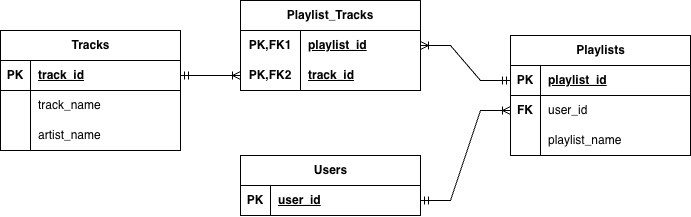

The diagram above was exported from draw.io. Its source (the exported page's mxGraphModel, read from the mxfile embedded in the PNG):
<mxGraphModel dx="1465" dy="684" grid="1" gridSize="10" guides="1" tooltips="1" connect="1" arrows="1" fold="1" page="1" pageScale="1" pageWidth="850" pageHeight="1100" math="0" shadow="0">
  <root>
    <mxCell id="0" />
    <mxCell id="1" parent="0" />
    <mxCell id="oRFMl0iGvl2vsMaTgNtX-97" parent="1" style="shape=table;startSize=30;container=1;collapsible=1;childLayout=tableLayout;fixedRows=1;rowLines=0;fontStyle=1;align=center;resizeLast=1;html=1;whiteSpace=wrap;" value="Playlist_Tracks" vertex="1">
      <mxGeometry height="90" width="180" x="320" y="60" as="geometry" />
    </mxCell>
    <mxCell id="oRFMl0iGvl2vsMaTgNtX-98" parent="oRFMl0iGvl2vsMaTgNtX-97" style="shape=tableRow;horizontal=0;startSize=0;swimlaneHead=0;swimlaneBody=0;fillColor=none;collapsible=0;dropTarget=0;points=[[0,0.5],[1,0.5]];portConstraint=eastwest;top=0;left=0;right=0;bottom=0;html=1;" value="" vertex="1">
      <mxGeometry height="30" width="180" y="30" as="geometry" />
    </mxCell>
    <mxCell id="oRFMl0iGvl2vsMaTgNtX-99" parent="oRFMl0iGvl2vsMaTgNtX-98" style="shape=partialRectangle;connectable=0;fillColor=none;top=0;left=0;bottom=0;right=0;fontStyle=1;overflow=hidden;html=1;whiteSpace=wrap;" value="PK,FK1" vertex="1">
      <mxGeometry height="30" width="60" as="geometry">
        <mxRectangle height="30" width="60" as="alternateBounds" />
      </mxGeometry>
    </mxCell>
    <mxCell id="oRFMl0iGvl2vsMaTgNtX-100" parent="oRFMl0iGvl2vsMaTgNtX-98" style="shape=partialRectangle;connectable=0;fillColor=none;top=0;left=0;bottom=0;right=0;align=left;spacingLeft=6;fontStyle=5;overflow=hidden;html=1;whiteSpace=wrap;" value="playlist_id" vertex="1">
      <mxGeometry height="30" width="120" x="60" as="geometry">
        <mxRectangle height="30" width="120" as="alternateBounds" />
      </mxGeometry>
    </mxCell>
    <mxCell id="oRFMl0iGvl2vsMaTgNtX-101" parent="oRFMl0iGvl2vsMaTgNtX-97" style="shape=tableRow;horizontal=0;startSize=0;swimlaneHead=0;swimlaneBody=0;fillColor=none;collapsible=0;dropTarget=0;points=[[0,0.5],[1,0.5]];portConstraint=eastwest;top=0;left=0;right=0;bottom=1;html=1;" value="" vertex="1">
      <mxGeometry height="30" width="180" y="60" as="geometry" />
    </mxCell>
    <mxCell id="oRFMl0iGvl2vsMaTgNtX-102" parent="oRFMl0iGvl2vsMaTgNtX-101" style="shape=partialRectangle;connectable=0;fillColor=none;top=0;left=0;bottom=0;right=0;fontStyle=1;overflow=hidden;html=1;whiteSpace=wrap;" value="PK,FK2" vertex="1">
      <mxGeometry height="30" width="60" as="geometry">
        <mxRectangle height="30" width="60" as="alternateBounds" />
      </mxGeometry>
    </mxCell>
    <mxCell id="oRFMl0iGvl2vsMaTgNtX-103" parent="oRFMl0iGvl2vsMaTgNtX-101" style="shape=partialRectangle;connectable=0;fillColor=none;top=0;left=0;bottom=0;right=0;align=left;spacingLeft=6;fontStyle=5;overflow=hidden;html=1;whiteSpace=wrap;" value="track_id" vertex="1">
      <mxGeometry height="30" width="120" x="60" as="geometry">
        <mxRectangle height="30" width="120" as="alternateBounds" />
      </mxGeometry>
    </mxCell>
    <mxCell id="oRFMl0iGvl2vsMaTgNtX-113" parent="1" style="shape=tableRow;horizontal=0;startSize=0;swimlaneHead=0;swimlaneBody=0;fillColor=none;collapsible=0;dropTarget=0;points=[[0,0.5],[1,0.5]];portConstraint=eastwest;top=0;left=0;right=0;bottom=0;" value="" vertex="1">
      <mxGeometry height="30" width="180" x="80" y="140" as="geometry" />
    </mxCell>
    <mxCell id="oRFMl0iGvl2vsMaTgNtX-114" parent="oRFMl0iGvl2vsMaTgNtX-113" style="shape=partialRectangle;connectable=0;fillColor=none;top=0;left=0;bottom=0;right=0;editable=1;overflow=hidden;whiteSpace=wrap;html=1;" value="" vertex="1">
      <mxGeometry height="30" width="30" as="geometry">
        <mxRectangle height="30" width="30" as="alternateBounds" />
      </mxGeometry>
    </mxCell>
    <mxCell id="oRFMl0iGvl2vsMaTgNtX-119" parent="1" style="shape=table;startSize=30;container=1;collapsible=1;childLayout=tableLayout;fixedRows=1;rowLines=0;fontStyle=1;align=center;resizeLast=1;html=1;" value="Users" vertex="1">
      <mxGeometry height="60" width="180" x="320" y="215" as="geometry" />
    </mxCell>
    <mxCell id="oRFMl0iGvl2vsMaTgNtX-120" parent="oRFMl0iGvl2vsMaTgNtX-119" style="shape=tableRow;horizontal=0;startSize=0;swimlaneHead=0;swimlaneBody=0;fillColor=none;collapsible=0;dropTarget=0;points=[[0,0.5],[1,0.5]];portConstraint=eastwest;top=0;left=0;right=0;bottom=1;" value="" vertex="1">
      <mxGeometry height="30" width="180" y="30" as="geometry" />
    </mxCell>
    <mxCell id="oRFMl0iGvl2vsMaTgNtX-121" parent="oRFMl0iGvl2vsMaTgNtX-120" style="shape=partialRectangle;connectable=0;fillColor=none;top=0;left=0;bottom=0;right=0;fontStyle=1;overflow=hidden;whiteSpace=wrap;html=1;" value="PK" vertex="1">
      <mxGeometry height="30" width="30" as="geometry">
        <mxRectangle height="30" width="30" as="alternateBounds" />
      </mxGeometry>
    </mxCell>
    <mxCell id="oRFMl0iGvl2vsMaTgNtX-122" parent="oRFMl0iGvl2vsMaTgNtX-120" style="shape=partialRectangle;connectable=0;fillColor=none;top=0;left=0;bottom=0;right=0;align=left;spacingLeft=6;fontStyle=5;overflow=hidden;whiteSpace=wrap;html=1;" value="user_id" vertex="1">
      <mxGeometry height="30" width="150" x="30" as="geometry">
        <mxRectangle height="30" width="150" as="alternateBounds" />
      </mxGeometry>
    </mxCell>
    <mxCell id="oRFMl0iGvl2vsMaTgNtX-58" parent="1" style="shape=table;startSize=30;container=1;collapsible=1;childLayout=tableLayout;fixedRows=1;rowLines=0;fontStyle=1;align=center;resizeLast=1;html=1;" value="Tracks" vertex="1">
      <mxGeometry height="120" width="180" x="80" y="90" as="geometry" />
    </mxCell>
    <mxCell id="oRFMl0iGvl2vsMaTgNtX-59" parent="oRFMl0iGvl2vsMaTgNtX-58" style="shape=tableRow;horizontal=0;startSize=0;swimlaneHead=0;swimlaneBody=0;fillColor=none;collapsible=0;dropTarget=0;points=[[0,0.5],[1,0.5]];portConstraint=eastwest;top=0;left=0;right=0;bottom=1;" value="" vertex="1">
      <mxGeometry height="30" width="180" y="30" as="geometry" />
    </mxCell>
    <mxCell id="oRFMl0iGvl2vsMaTgNtX-60" parent="oRFMl0iGvl2vsMaTgNtX-59" style="shape=partialRectangle;connectable=0;fillColor=none;top=0;left=0;bottom=0;right=0;fontStyle=1;overflow=hidden;whiteSpace=wrap;html=1;" value="PK" vertex="1">
      <mxGeometry height="30" width="30" as="geometry">
        <mxRectangle height="30" width="30" as="alternateBounds" />
      </mxGeometry>
    </mxCell>
    <mxCell id="oRFMl0iGvl2vsMaTgNtX-61" parent="oRFMl0iGvl2vsMaTgNtX-59" style="shape=partialRectangle;connectable=0;fillColor=none;top=0;left=0;bottom=0;right=0;align=left;spacingLeft=6;fontStyle=5;overflow=hidden;whiteSpace=wrap;html=1;" value="track_id" vertex="1">
      <mxGeometry height="30" width="150" x="30" as="geometry">
        <mxRectangle height="30" width="150" as="alternateBounds" />
      </mxGeometry>
    </mxCell>
    <mxCell id="oRFMl0iGvl2vsMaTgNtX-62" parent="oRFMl0iGvl2vsMaTgNtX-58" style="shape=tableRow;horizontal=0;startSize=0;swimlaneHead=0;swimlaneBody=0;fillColor=none;collapsible=0;dropTarget=0;points=[[0,0.5],[1,0.5]];portConstraint=eastwest;top=0;left=0;right=0;bottom=0;" value="" vertex="1">
      <mxGeometry height="30" width="180" y="60" as="geometry" />
    </mxCell>
    <mxCell id="oRFMl0iGvl2vsMaTgNtX-63" parent="oRFMl0iGvl2vsMaTgNtX-62" style="shape=partialRectangle;connectable=0;fillColor=none;top=0;left=0;bottom=0;right=0;editable=1;overflow=hidden;whiteSpace=wrap;html=1;" value="" vertex="1">
      <mxGeometry height="30" width="30" as="geometry">
        <mxRectangle height="30" width="30" as="alternateBounds" />
      </mxGeometry>
    </mxCell>
    <mxCell id="oRFMl0iGvl2vsMaTgNtX-64" parent="oRFMl0iGvl2vsMaTgNtX-62" style="shape=partialRectangle;connectable=0;fillColor=none;top=0;left=0;bottom=0;right=0;align=left;spacingLeft=6;overflow=hidden;whiteSpace=wrap;html=1;" value="track_name" vertex="1">
      <mxGeometry height="30" width="150" x="30" as="geometry">
        <mxRectangle height="30" width="150" as="alternateBounds" />
      </mxGeometry>
    </mxCell>
    <mxCell id="oRFMl0iGvl2vsMaTgNtX-65" parent="oRFMl0iGvl2vsMaTgNtX-58" style="shape=tableRow;horizontal=0;startSize=0;swimlaneHead=0;swimlaneBody=0;fillColor=none;collapsible=0;dropTarget=0;points=[[0,0.5],[1,0.5]];portConstraint=eastwest;top=0;left=0;right=0;bottom=0;" value="" vertex="1">
      <mxGeometry height="30" width="180" y="90" as="geometry" />
    </mxCell>
    <mxCell id="oRFMl0iGvl2vsMaTgNtX-66" parent="oRFMl0iGvl2vsMaTgNtX-65" style="shape=partialRectangle;connectable=0;fillColor=none;top=0;left=0;bottom=0;right=0;editable=1;overflow=hidden;whiteSpace=wrap;html=1;" value="" vertex="1">
      <mxGeometry height="30" width="30" as="geometry">
        <mxRectangle height="30" width="30" as="alternateBounds" />
      </mxGeometry>
    </mxCell>
    <mxCell id="oRFMl0iGvl2vsMaTgNtX-67" parent="oRFMl0iGvl2vsMaTgNtX-65" style="shape=partialRectangle;connectable=0;fillColor=none;top=0;left=0;bottom=0;right=0;align=left;spacingLeft=6;overflow=hidden;whiteSpace=wrap;html=1;" value="artist_name" vertex="1">
      <mxGeometry height="30" width="150" x="30" as="geometry">
        <mxRectangle height="30" width="150" as="alternateBounds" />
      </mxGeometry>
    </mxCell>
    <mxCell id="oRFMl0iGvl2vsMaTgNtX-71" parent="1" style="shape=table;startSize=30;container=1;collapsible=1;childLayout=tableLayout;fixedRows=1;rowLines=0;fontStyle=1;align=center;resizeLast=1;html=1;" value="Playlists" vertex="1">
      <mxGeometry height="120" width="180" x="590" y="95" as="geometry" />
    </mxCell>
    <mxCell id="oRFMl0iGvl2vsMaTgNtX-72" parent="oRFMl0iGvl2vsMaTgNtX-71" style="shape=tableRow;horizontal=0;startSize=0;swimlaneHead=0;swimlaneBody=0;fillColor=none;collapsible=0;dropTarget=0;points=[[0,0.5],[1,0.5]];portConstraint=eastwest;top=0;left=0;right=0;bottom=1;" value="" vertex="1">
      <mxGeometry height="30" width="180" y="30" as="geometry" />
    </mxCell>
    <mxCell id="oRFMl0iGvl2vsMaTgNtX-73" parent="oRFMl0iGvl2vsMaTgNtX-72" style="shape=partialRectangle;connectable=0;fillColor=none;top=0;left=0;bottom=0;right=0;fontStyle=1;overflow=hidden;whiteSpace=wrap;html=1;" value="PK" vertex="1">
      <mxGeometry height="30" width="30" as="geometry">
        <mxRectangle height="30" width="30" as="alternateBounds" />
      </mxGeometry>
    </mxCell>
    <mxCell id="oRFMl0iGvl2vsMaTgNtX-74" parent="oRFMl0iGvl2vsMaTgNtX-72" style="shape=partialRectangle;connectable=0;fillColor=none;top=0;left=0;bottom=0;right=0;align=left;spacingLeft=6;fontStyle=5;overflow=hidden;whiteSpace=wrap;html=1;" value="playlist_id" vertex="1">
      <mxGeometry height="30" width="150" x="30" as="geometry">
        <mxRectangle height="30" width="150" as="alternateBounds" />
      </mxGeometry>
    </mxCell>
    <mxCell id="oRFMl0iGvl2vsMaTgNtX-75" parent="oRFMl0iGvl2vsMaTgNtX-71" style="shape=tableRow;horizontal=0;startSize=0;swimlaneHead=0;swimlaneBody=0;fillColor=none;collapsible=0;dropTarget=0;points=[[0,0.5],[1,0.5]];portConstraint=eastwest;top=0;left=0;right=0;bottom=0;" value="" vertex="1">
      <mxGeometry height="30" width="180" y="60" as="geometry" />
    </mxCell>
    <mxCell id="oRFMl0iGvl2vsMaTgNtX-76" parent="oRFMl0iGvl2vsMaTgNtX-75" style="shape=partialRectangle;connectable=0;fillColor=none;top=0;left=0;bottom=0;right=0;editable=1;overflow=hidden;whiteSpace=wrap;html=1;" value="&lt;b&gt;FK&lt;/b&gt;" vertex="1">
      <mxGeometry height="30" width="30" as="geometry">
        <mxRectangle height="30" width="30" as="alternateBounds" />
      </mxGeometry>
    </mxCell>
    <mxCell id="oRFMl0iGvl2vsMaTgNtX-77" parent="oRFMl0iGvl2vsMaTgNtX-75" style="shape=partialRectangle;connectable=0;fillColor=none;top=0;left=0;bottom=0;right=0;align=left;spacingLeft=6;overflow=hidden;whiteSpace=wrap;html=1;" value="user_id" vertex="1">
      <mxGeometry height="30" width="150" x="30" as="geometry">
        <mxRectangle height="30" width="150" as="alternateBounds" />
      </mxGeometry>
    </mxCell>
    <mxCell id="oRFMl0iGvl2vsMaTgNtX-134" parent="oRFMl0iGvl2vsMaTgNtX-71" style="shape=tableRow;horizontal=0;startSize=0;swimlaneHead=0;swimlaneBody=0;fillColor=none;collapsible=0;dropTarget=0;points=[[0,0.5],[1,0.5]];portConstraint=eastwest;top=0;left=0;right=0;bottom=0;" value="" vertex="1">
      <mxGeometry height="30" width="180" y="90" as="geometry" />
    </mxCell>
    <mxCell id="oRFMl0iGvl2vsMaTgNtX-135" parent="oRFMl0iGvl2vsMaTgNtX-134" style="shape=partialRectangle;connectable=0;fillColor=none;top=0;left=0;bottom=0;right=0;editable=1;overflow=hidden;whiteSpace=wrap;html=1;" value="" vertex="1">
      <mxGeometry height="30" width="30" as="geometry">
        <mxRectangle height="30" width="30" as="alternateBounds" />
      </mxGeometry>
    </mxCell>
    <mxCell id="oRFMl0iGvl2vsMaTgNtX-136" parent="oRFMl0iGvl2vsMaTgNtX-134" style="shape=partialRectangle;connectable=0;fillColor=none;top=0;left=0;bottom=0;right=0;align=left;spacingLeft=6;overflow=hidden;whiteSpace=wrap;html=1;" value="playlist_name" vertex="1">
      <mxGeometry height="30" width="150" x="30" as="geometry">
        <mxRectangle height="30" width="150" as="alternateBounds" />
      </mxGeometry>
    </mxCell>
    <mxCell id="oRFMl0iGvl2vsMaTgNtX-139" edge="1" parent="1" source="oRFMl0iGvl2vsMaTgNtX-59" style="edgeStyle=entityRelationEdgeStyle;fontSize=12;html=1;endArrow=ERoneToMany;startArrow=ERmandOne;rounded=0;exitX=1;exitY=0.5;exitDx=0;exitDy=0;entryX=0;entryY=0.5;entryDx=0;entryDy=0;" target="oRFMl0iGvl2vsMaTgNtX-101" value="">
      <mxGeometry height="100" relative="1" width="100" as="geometry">
        <mxPoint x="180" y="380" as="sourcePoint" />
        <mxPoint x="280" y="280" as="targetPoint" />
      </mxGeometry>
    </mxCell>
    <mxCell id="oRFMl0iGvl2vsMaTgNtX-140" edge="1" parent="1" source="oRFMl0iGvl2vsMaTgNtX-72" style="edgeStyle=entityRelationEdgeStyle;fontSize=12;html=1;endArrow=ERoneToMany;startArrow=ERmandOne;rounded=0;exitX=0;exitY=0.5;exitDx=0;exitDy=0;entryX=1;entryY=0.5;entryDx=0;entryDy=0;" target="oRFMl0iGvl2vsMaTgNtX-98" value="">
      <mxGeometry height="100" relative="1" width="100" as="geometry">
        <mxPoint x="200" y="380" as="sourcePoint" />
        <mxPoint x="300" y="280" as="targetPoint" />
      </mxGeometry>
    </mxCell>
    <mxCell id="oRFMl0iGvl2vsMaTgNtX-141" edge="1" parent="1" source="oRFMl0iGvl2vsMaTgNtX-120" style="edgeStyle=entityRelationEdgeStyle;fontSize=12;html=1;endArrow=ERoneToMany;startArrow=ERmandOne;rounded=0;exitX=1;exitY=0.5;exitDx=0;exitDy=0;entryX=0;entryY=0.5;entryDx=0;entryDy=0;" target="oRFMl0iGvl2vsMaTgNtX-75" value="">
      <mxGeometry height="100" relative="1" width="100" as="geometry">
        <mxPoint x="510" y="390" as="sourcePoint" />
        <mxPoint x="610" y="290" as="targetPoint" />
      </mxGeometry>
    </mxCell>
  </root>
</mxGraphModel>